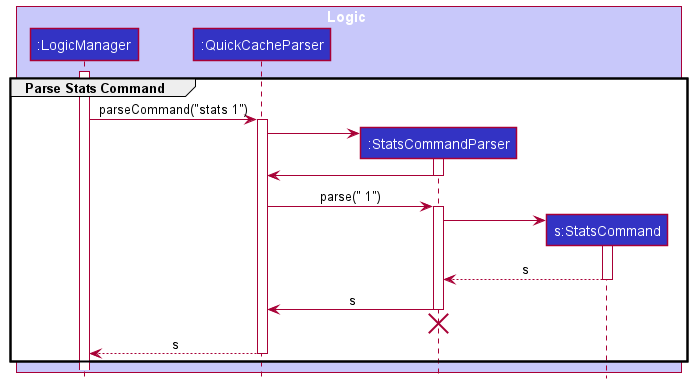

The diagram above was rendered by PlantUML. Its source (embedded in the PNG):
@startuml
!include style.puml

group Parse Stats Command
box Logic LOGIC_COLOR_T1
participant ":LogicManager" as LogicManager LOGIC_COLOR
participant ":QuickCacheParser" as QuickCacheParser LOGIC_COLOR
participant ":StatsCommandParser" as StatsCommandParser LOGIC_COLOR
participant "s:StatsCommand" as StatsCommand LOGIC_COLOR
end box

activate LogicManager

LogicManager -> QuickCacheParser : parseCommand("stats 1")
activate QuickCacheParser

create StatsCommandParser
QuickCacheParser -> StatsCommandParser
activate StatsCommandParser

StatsCommandParser -> QuickCacheParser
deactivate StatsCommandParser

QuickCacheParser -> StatsCommandParser : parse(" 1")
activate StatsCommandParser

create StatsCommand
StatsCommandParser -> StatsCommand
activate StatsCommand

StatsCommand --> StatsCommandParser : s
deactivate StatsCommand

StatsCommandParser -> QuickCacheParser : s
deactivate StatsCommandParser

'Hidden arrow to position the destroy marker below the end of the activation bar.
StatsCommandParser -[hidden]-> QuickCacheParser
destroy StatsCommandParser

QuickCacheParser --> LogicManager : s
deactivate QuickCacheParser
end
@enduml